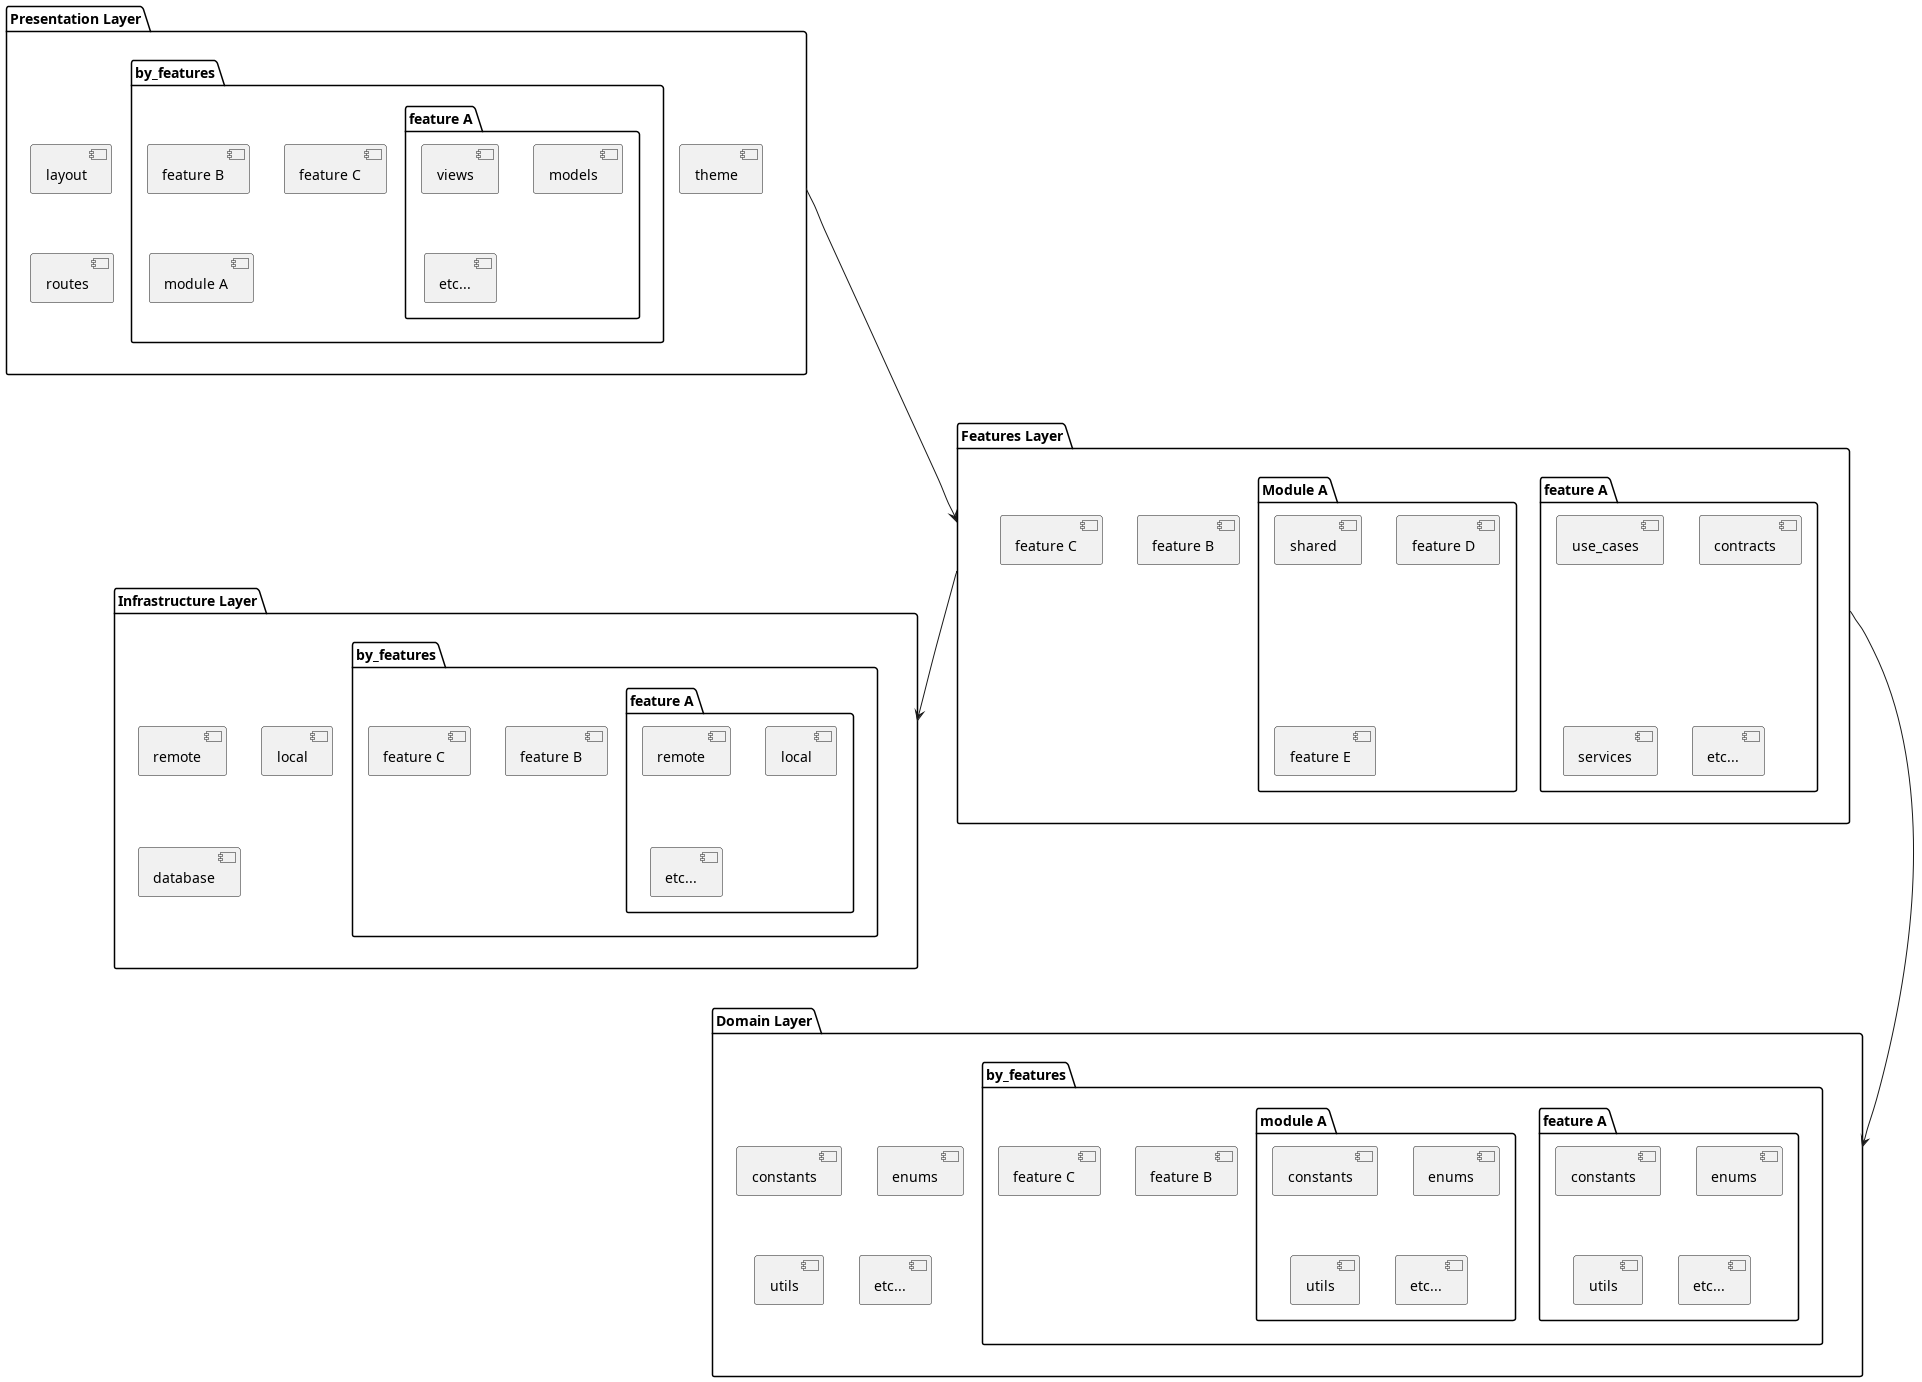

The diagram above was rendered by PlantUML. Its source (embedded in the PNG):
@startuml
' ######################
'  PRESENTATION PACKAGE
' ######################

package "Presentation Layer" as presentationP {

    package "by_features" as presentationP_byFeaturesP {

        package "feature A" as presentationP_byFeaturesP_featureAP {
            [views] as presentationP_byFeaturesP_featureAP_views
            [models] as presentationP_byFeaturesP_featureAP_models
            [etc...] as presentationP_byFeaturesP_featureAP_etc
        }

        [feature B] as presentationP_byFeaturesP_featureB
        [feature C] as presentationP_byFeaturesP_featureC        
        [module A] as presentationP_byFeaturesP_moduleA
     
    } 

    [layout] as presentationP_layout
    [theme] as presentationP_theme
    [routes] as presentationP_routes
}

' ##################
'  FEATURES PACKAGE
' ##################

package "Features Layer" as featuresP {
    package "feature A" as featuresP_featureAP {
        [use_cases] as featuresP_featureAP_useCases
        [contracts] as featuresP_featuresAP_contracts
        [services] as featuresP_featuresAP_services
        [etc...] as featuresP_featuresAP_etc
    }
    [feature B] as featuresP_featureB
    [feature C] as featuresP_featureC
    
    package "Module A" as featuresP_moduleAP {
        [shared] as featuresP_moduleAP_shared
        [feature D] as featuresP_moduleAP_featureD
        [feature E] as featuresP_moduleAP_featureE
    }
}

' ########################
'  INFRASTRUCTURE PACKAGE
' ########################

package "Infrastructure Layer" as infrastructureP {

    package infrastructureP_byFeaturesP as "by_features" {

        package "feature A" as infrastructureP_byFeaturesP_featureAP {
            [remote] as infrastructureP_byFeaturesP_featureAP_remote
            [local] as infrastructureP_byFeaturesP_featureAP_local
            [etc...] as infrastructureP_byFeaturesP_featureAP_etc
        }

        [feature B] as infrastructureP_byFeaturesP_featureB
        [feature C] as infrastructureP_byFeaturesP_featureC
    } 

    [remote] as infrastructureP_remote
    [local] as infrastructureP_local
    [database] as infrastructureP_database
}

' ################
'  DOMAIN PACKAGE
' ################

package "Domain Layer" as domainP {

    package "by_features" as domainP_byFeaturesP {

            package "feature A" as domainP_byFeaturesP_featureAP {
                [constants] as domainP_byFeaturesP_featureAP_constants
                [enums] as domainP_byFeaturesP_featureAP_enums
                [utils] as domainP_byFeaturesP_featureAP_utils
                [etc...] as domainP_byFeaturesP_featureAP_etc
         }
        [feature B] as domainP_byFeaturesP_featureB
        [feature C] as domainP_byFeaturesP_featureC

        package "module A" as domainP_byFeaturesP_moduleAP {
            [constants] as domainP_byFeaturesP_moduleAP_constants
            [enums] as domainP_byFeaturesP_moduleAP_enums
            [utils] as domainP_byFeaturesP_moduleAP_utils
            [etc...] as domainP_byFeaturesP_moduleAP_etc
        }
    }

    [constants] as domainP_constants
    [enums] as domainP_enums
    [utils] as domainP_utils
    [etc...] as domainP_etc
}

' ###########################
'  PRESENTATION <-> FEATURES
' ###########################

presentationP ----> featuresP

' #############################
'  FEATURES <-> INFRASTRUCTURE
' #############################

featuresP --> infrastructureP


' #####################
'  FEATURES <-> DOMAIN
' ######################

featuresP ----> domainP

@enduml